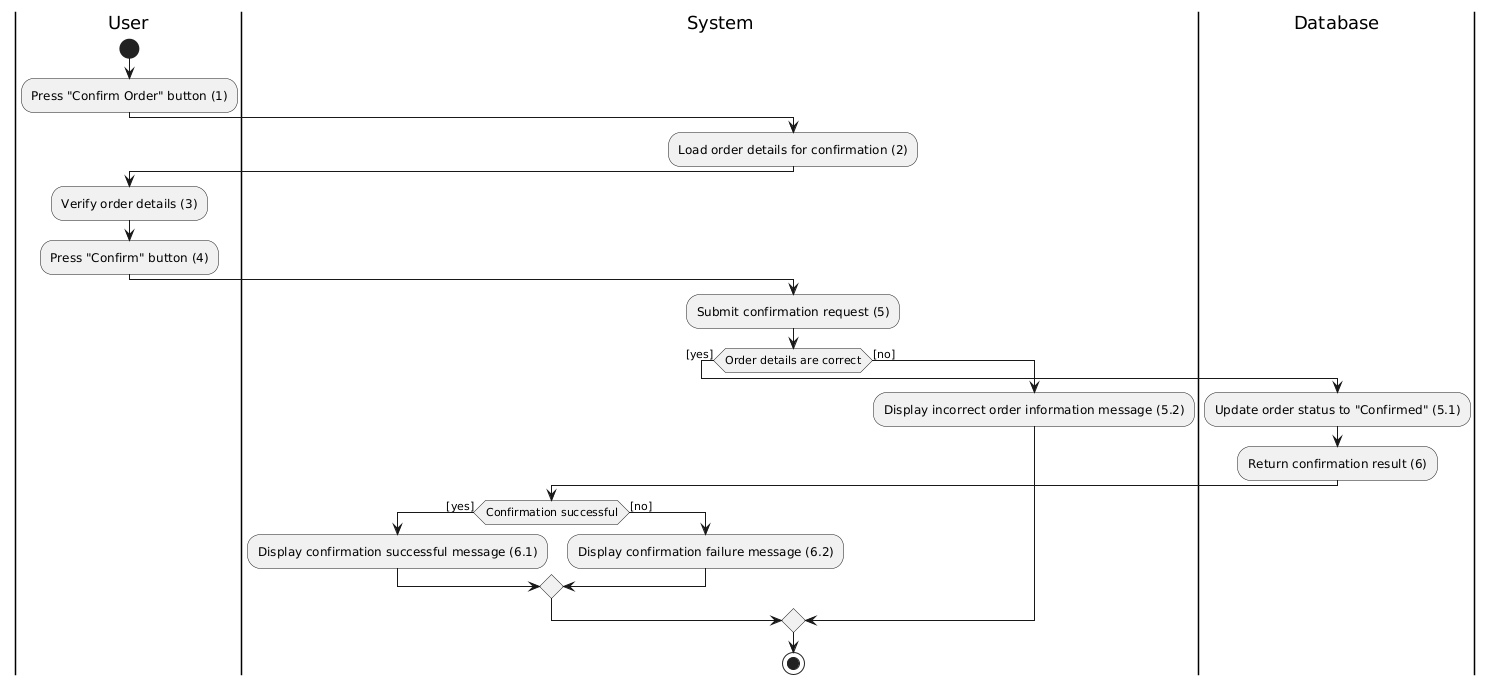

The diagram above was rendered by PlantUML. Its source (embedded in the PNG):
@startuml
|User|
start
:Press "Confirm Order" button (1);
|System|
:Load order details for confirmation (2);
|User|
:Verify order details (3);
:Press "Confirm" button (4);

|System|
:Submit confirmation request (5);
if (Order details are correct) then ([yes])
    |Database|
    :Update order status to "Confirmed" (5.1);
    :Return confirmation result (6);
    |System|
    if (Confirmation successful) then ([yes])
      :Display confirmation successful message (6.1);
    else ([no])
      :Display confirmation failure message (6.2);
    endif
else ([no])
    :Display incorrect order information message (5.2);
endif

stop
@enduml